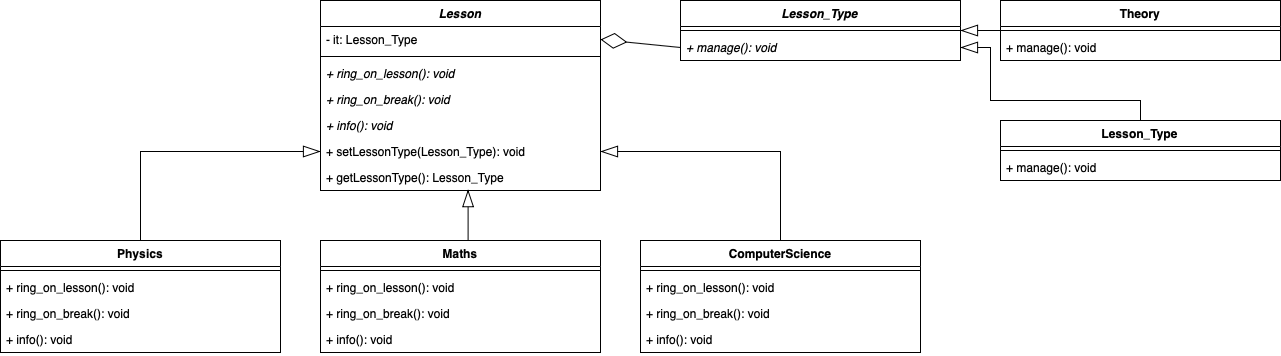

The diagram above was exported from draw.io. Its source (the exported page's mxGraphModel, read from the mxfile embedded in the PNG):
<mxGraphModel dx="1186" dy="718" grid="1" gridSize="10" guides="1" tooltips="1" connect="1" arrows="1" fold="1" page="1" pageScale="1" pageWidth="3300" pageHeight="4681" math="0" shadow="0">
  <root>
    <mxCell id="0" />
    <mxCell id="1" parent="0" />
    <mxCell id="iTI7bLpbkSGMR6rrnv8f-1" value="Lesson" style="swimlane;fontStyle=3;align=center;verticalAlign=top;childLayout=stackLayout;horizontal=1;startSize=26;horizontalStack=0;resizeParent=1;resizeParentMax=0;resizeLast=0;collapsible=1;marginBottom=0;" vertex="1" parent="1">
      <mxGeometry x="320" y="200" width="280" height="190" as="geometry" />
    </mxCell>
    <mxCell id="iTI7bLpbkSGMR6rrnv8f-2" value="- it: Lesson_Type" style="text;strokeColor=none;fillColor=none;align=left;verticalAlign=top;spacingLeft=4;spacingRight=4;overflow=hidden;rotatable=0;points=[[0,0.5],[1,0.5]];portConstraint=eastwest;" vertex="1" parent="iTI7bLpbkSGMR6rrnv8f-1">
      <mxGeometry y="26" width="280" height="26" as="geometry" />
    </mxCell>
    <mxCell id="iTI7bLpbkSGMR6rrnv8f-3" value="" style="line;strokeWidth=1;fillColor=none;align=left;verticalAlign=middle;spacingTop=-1;spacingLeft=3;spacingRight=3;rotatable=0;labelPosition=right;points=[];portConstraint=eastwest;" vertex="1" parent="iTI7bLpbkSGMR6rrnv8f-1">
      <mxGeometry y="52" width="280" height="8" as="geometry" />
    </mxCell>
    <mxCell id="iTI7bLpbkSGMR6rrnv8f-4" value="+ ring_on_lesson(): void" style="text;strokeColor=none;fillColor=none;align=left;verticalAlign=top;spacingLeft=4;spacingRight=4;overflow=hidden;rotatable=0;points=[[0,0.5],[1,0.5]];portConstraint=eastwest;fontStyle=2" vertex="1" parent="iTI7bLpbkSGMR6rrnv8f-1">
      <mxGeometry y="60" width="280" height="26" as="geometry" />
    </mxCell>
    <mxCell id="iTI7bLpbkSGMR6rrnv8f-5" value="+ ring_on_break(): void" style="text;strokeColor=none;fillColor=none;align=left;verticalAlign=top;spacingLeft=4;spacingRight=4;overflow=hidden;rotatable=0;points=[[0,0.5],[1,0.5]];portConstraint=eastwest;fontStyle=2" vertex="1" parent="iTI7bLpbkSGMR6rrnv8f-1">
      <mxGeometry y="86" width="280" height="26" as="geometry" />
    </mxCell>
    <mxCell id="iTI7bLpbkSGMR6rrnv8f-6" value="+ info(): void" style="text;strokeColor=none;fillColor=none;align=left;verticalAlign=top;spacingLeft=4;spacingRight=4;overflow=hidden;rotatable=0;points=[[0,0.5],[1,0.5]];portConstraint=eastwest;fontStyle=2" vertex="1" parent="iTI7bLpbkSGMR6rrnv8f-1">
      <mxGeometry y="112" width="280" height="26" as="geometry" />
    </mxCell>
    <mxCell id="iTI7bLpbkSGMR6rrnv8f-7" value="+ setLessonType(Lesson_Type): void" style="text;strokeColor=none;fillColor=none;align=left;verticalAlign=top;spacingLeft=4;spacingRight=4;overflow=hidden;rotatable=0;points=[[0,0.5],[1,0.5]];portConstraint=eastwest;fontStyle=0" vertex="1" parent="iTI7bLpbkSGMR6rrnv8f-1">
      <mxGeometry y="138" width="280" height="26" as="geometry" />
    </mxCell>
    <mxCell id="iTI7bLpbkSGMR6rrnv8f-8" value="+ getLessonType(): Lesson_Type" style="text;strokeColor=none;fillColor=none;align=left;verticalAlign=top;spacingLeft=4;spacingRight=4;overflow=hidden;rotatable=0;points=[[0,0.5],[1,0.5]];portConstraint=eastwest;fontStyle=0" vertex="1" parent="iTI7bLpbkSGMR6rrnv8f-1">
      <mxGeometry y="164" width="280" height="26" as="geometry" />
    </mxCell>
    <mxCell id="iTI7bLpbkSGMR6rrnv8f-9" value="Lesson_Type" style="swimlane;fontStyle=3;align=center;verticalAlign=top;childLayout=stackLayout;horizontal=1;startSize=26;horizontalStack=0;resizeParent=1;resizeParentMax=0;resizeLast=0;collapsible=1;marginBottom=0;" vertex="1" parent="1">
      <mxGeometry x="680" y="200" width="280" height="60" as="geometry" />
    </mxCell>
    <mxCell id="iTI7bLpbkSGMR6rrnv8f-11" value="" style="line;strokeWidth=1;fillColor=none;align=left;verticalAlign=middle;spacingTop=-1;spacingLeft=3;spacingRight=3;rotatable=0;labelPosition=right;points=[];portConstraint=eastwest;" vertex="1" parent="iTI7bLpbkSGMR6rrnv8f-9">
      <mxGeometry y="26" width="280" height="8" as="geometry" />
    </mxCell>
    <mxCell id="iTI7bLpbkSGMR6rrnv8f-12" value="+ manage(): void" style="text;strokeColor=none;fillColor=none;align=left;verticalAlign=top;spacingLeft=4;spacingRight=4;overflow=hidden;rotatable=0;points=[[0,0.5],[1,0.5]];portConstraint=eastwest;fontStyle=2" vertex="1" parent="iTI7bLpbkSGMR6rrnv8f-9">
      <mxGeometry y="34" width="280" height="26" as="geometry" />
    </mxCell>
    <mxCell id="iTI7bLpbkSGMR6rrnv8f-18" value="" style="endArrow=diamondThin;endFill=0;endSize=24;html=1;entryX=1;entryY=0.5;entryDx=0;entryDy=0;exitX=0;exitY=0.5;exitDx=0;exitDy=0;" edge="1" parent="1" source="iTI7bLpbkSGMR6rrnv8f-12" target="iTI7bLpbkSGMR6rrnv8f-2">
      <mxGeometry width="160" relative="1" as="geometry">
        <mxPoint x="620" y="300" as="sourcePoint" />
        <mxPoint x="780" y="300" as="targetPoint" />
      </mxGeometry>
    </mxCell>
    <mxCell id="iTI7bLpbkSGMR6rrnv8f-32" style="edgeStyle=orthogonalEdgeStyle;rounded=0;orthogonalLoop=1;jettySize=auto;html=1;entryX=0.527;entryY=0.967;entryDx=0;entryDy=0;entryPerimeter=0;endArrow=blockThin;endFill=0;endSize=15;" edge="1" parent="1" source="iTI7bLpbkSGMR6rrnv8f-19" target="iTI7bLpbkSGMR6rrnv8f-8">
      <mxGeometry relative="1" as="geometry">
        <Array as="points">
          <mxPoint x="468" y="415" />
        </Array>
      </mxGeometry>
    </mxCell>
    <mxCell id="iTI7bLpbkSGMR6rrnv8f-19" value="Maths" style="swimlane;fontStyle=1;align=center;verticalAlign=top;childLayout=stackLayout;horizontal=1;startSize=26;horizontalStack=0;resizeParent=1;resizeParentMax=0;resizeLast=0;collapsible=1;marginBottom=0;" vertex="1" parent="1">
      <mxGeometry x="320" y="440" width="280" height="112" as="geometry" />
    </mxCell>
    <mxCell id="iTI7bLpbkSGMR6rrnv8f-21" value="" style="line;strokeWidth=1;fillColor=none;align=left;verticalAlign=middle;spacingTop=-1;spacingLeft=3;spacingRight=3;rotatable=0;labelPosition=right;points=[];portConstraint=eastwest;" vertex="1" parent="iTI7bLpbkSGMR6rrnv8f-19">
      <mxGeometry y="26" width="280" height="8" as="geometry" />
    </mxCell>
    <mxCell id="iTI7bLpbkSGMR6rrnv8f-22" value="+ ring_on_lesson(): void" style="text;strokeColor=none;fillColor=none;align=left;verticalAlign=top;spacingLeft=4;spacingRight=4;overflow=hidden;rotatable=0;points=[[0,0.5],[1,0.5]];portConstraint=eastwest;fontStyle=0" vertex="1" parent="iTI7bLpbkSGMR6rrnv8f-19">
      <mxGeometry y="34" width="280" height="26" as="geometry" />
    </mxCell>
    <mxCell id="iTI7bLpbkSGMR6rrnv8f-23" value="+ ring_on_break(): void" style="text;strokeColor=none;fillColor=none;align=left;verticalAlign=top;spacingLeft=4;spacingRight=4;overflow=hidden;rotatable=0;points=[[0,0.5],[1,0.5]];portConstraint=eastwest;fontStyle=0" vertex="1" parent="iTI7bLpbkSGMR6rrnv8f-19">
      <mxGeometry y="60" width="280" height="26" as="geometry" />
    </mxCell>
    <mxCell id="iTI7bLpbkSGMR6rrnv8f-24" value="+ info(): void" style="text;strokeColor=none;fillColor=none;align=left;verticalAlign=top;spacingLeft=4;spacingRight=4;overflow=hidden;rotatable=0;points=[[0,0.5],[1,0.5]];portConstraint=eastwest;fontStyle=0" vertex="1" parent="iTI7bLpbkSGMR6rrnv8f-19">
      <mxGeometry y="86" width="280" height="26" as="geometry" />
    </mxCell>
    <mxCell id="iTI7bLpbkSGMR6rrnv8f-33" style="edgeStyle=orthogonalEdgeStyle;rounded=0;orthogonalLoop=1;jettySize=auto;html=1;entryX=1;entryY=0.5;entryDx=0;entryDy=0;endArrow=blockThin;endFill=0;endSize=15;" edge="1" parent="1" source="iTI7bLpbkSGMR6rrnv8f-27" target="iTI7bLpbkSGMR6rrnv8f-7">
      <mxGeometry relative="1" as="geometry" />
    </mxCell>
    <mxCell id="iTI7bLpbkSGMR6rrnv8f-27" value="ComputerScience&#10;" style="swimlane;fontStyle=1;align=center;verticalAlign=top;childLayout=stackLayout;horizontal=1;startSize=26;horizontalStack=0;resizeParent=1;resizeParentMax=0;resizeLast=0;collapsible=1;marginBottom=0;" vertex="1" parent="1">
      <mxGeometry x="640" y="440" width="280" height="112" as="geometry" />
    </mxCell>
    <mxCell id="iTI7bLpbkSGMR6rrnv8f-28" value="" style="line;strokeWidth=1;fillColor=none;align=left;verticalAlign=middle;spacingTop=-1;spacingLeft=3;spacingRight=3;rotatable=0;labelPosition=right;points=[];portConstraint=eastwest;" vertex="1" parent="iTI7bLpbkSGMR6rrnv8f-27">
      <mxGeometry y="26" width="280" height="8" as="geometry" />
    </mxCell>
    <mxCell id="iTI7bLpbkSGMR6rrnv8f-29" value="+ ring_on_lesson(): void" style="text;strokeColor=none;fillColor=none;align=left;verticalAlign=top;spacingLeft=4;spacingRight=4;overflow=hidden;rotatable=0;points=[[0,0.5],[1,0.5]];portConstraint=eastwest;fontStyle=0" vertex="1" parent="iTI7bLpbkSGMR6rrnv8f-27">
      <mxGeometry y="34" width="280" height="26" as="geometry" />
    </mxCell>
    <mxCell id="iTI7bLpbkSGMR6rrnv8f-30" value="+ ring_on_break(): void" style="text;strokeColor=none;fillColor=none;align=left;verticalAlign=top;spacingLeft=4;spacingRight=4;overflow=hidden;rotatable=0;points=[[0,0.5],[1,0.5]];portConstraint=eastwest;fontStyle=0" vertex="1" parent="iTI7bLpbkSGMR6rrnv8f-27">
      <mxGeometry y="60" width="280" height="26" as="geometry" />
    </mxCell>
    <mxCell id="iTI7bLpbkSGMR6rrnv8f-31" value="+ info(): void" style="text;strokeColor=none;fillColor=none;align=left;verticalAlign=top;spacingLeft=4;spacingRight=4;overflow=hidden;rotatable=0;points=[[0,0.5],[1,0.5]];portConstraint=eastwest;fontStyle=0" vertex="1" parent="iTI7bLpbkSGMR6rrnv8f-27">
      <mxGeometry y="86" width="280" height="26" as="geometry" />
    </mxCell>
    <mxCell id="iTI7bLpbkSGMR6rrnv8f-39" style="edgeStyle=orthogonalEdgeStyle;rounded=0;orthogonalLoop=1;jettySize=auto;html=1;entryX=0;entryY=0.5;entryDx=0;entryDy=0;endArrow=blockThin;endFill=0;endSize=15;" edge="1" parent="1" source="iTI7bLpbkSGMR6rrnv8f-34" target="iTI7bLpbkSGMR6rrnv8f-7">
      <mxGeometry relative="1" as="geometry" />
    </mxCell>
    <mxCell id="iTI7bLpbkSGMR6rrnv8f-34" value="Physics" style="swimlane;fontStyle=1;align=center;verticalAlign=top;childLayout=stackLayout;horizontal=1;startSize=26;horizontalStack=0;resizeParent=1;resizeParentMax=0;resizeLast=0;collapsible=1;marginBottom=0;" vertex="1" parent="1">
      <mxGeometry y="440" width="280" height="112" as="geometry" />
    </mxCell>
    <mxCell id="iTI7bLpbkSGMR6rrnv8f-35" value="" style="line;strokeWidth=1;fillColor=none;align=left;verticalAlign=middle;spacingTop=-1;spacingLeft=3;spacingRight=3;rotatable=0;labelPosition=right;points=[];portConstraint=eastwest;" vertex="1" parent="iTI7bLpbkSGMR6rrnv8f-34">
      <mxGeometry y="26" width="280" height="8" as="geometry" />
    </mxCell>
    <mxCell id="iTI7bLpbkSGMR6rrnv8f-36" value="+ ring_on_lesson(): void" style="text;strokeColor=none;fillColor=none;align=left;verticalAlign=top;spacingLeft=4;spacingRight=4;overflow=hidden;rotatable=0;points=[[0,0.5],[1,0.5]];portConstraint=eastwest;fontStyle=0" vertex="1" parent="iTI7bLpbkSGMR6rrnv8f-34">
      <mxGeometry y="34" width="280" height="26" as="geometry" />
    </mxCell>
    <mxCell id="iTI7bLpbkSGMR6rrnv8f-37" value="+ ring_on_break(): void" style="text;strokeColor=none;fillColor=none;align=left;verticalAlign=top;spacingLeft=4;spacingRight=4;overflow=hidden;rotatable=0;points=[[0,0.5],[1,0.5]];portConstraint=eastwest;fontStyle=0" vertex="1" parent="iTI7bLpbkSGMR6rrnv8f-34">
      <mxGeometry y="60" width="280" height="26" as="geometry" />
    </mxCell>
    <mxCell id="iTI7bLpbkSGMR6rrnv8f-38" value="+ info(): void" style="text;strokeColor=none;fillColor=none;align=left;verticalAlign=top;spacingLeft=4;spacingRight=4;overflow=hidden;rotatable=0;points=[[0,0.5],[1,0.5]];portConstraint=eastwest;fontStyle=0" vertex="1" parent="iTI7bLpbkSGMR6rrnv8f-34">
      <mxGeometry y="86" width="280" height="26" as="geometry" />
    </mxCell>
    <mxCell id="iTI7bLpbkSGMR6rrnv8f-46" style="edgeStyle=orthogonalEdgeStyle;rounded=0;orthogonalLoop=1;jettySize=auto;html=1;endArrow=blockThin;endFill=0;endSize=15;" edge="1" parent="1" source="iTI7bLpbkSGMR6rrnv8f-40">
      <mxGeometry relative="1" as="geometry">
        <mxPoint x="960" y="247" as="targetPoint" />
        <Array as="points">
          <mxPoint x="1140" y="300" />
          <mxPoint x="990" y="300" />
          <mxPoint x="990" y="247" />
        </Array>
      </mxGeometry>
    </mxCell>
    <mxCell id="iTI7bLpbkSGMR6rrnv8f-40" value="Lesson_Type" style="swimlane;fontStyle=1;align=center;verticalAlign=top;childLayout=stackLayout;horizontal=1;startSize=26;horizontalStack=0;resizeParent=1;resizeParentMax=0;resizeLast=0;collapsible=1;marginBottom=0;" vertex="1" parent="1">
      <mxGeometry x="1000" y="320" width="280" height="60" as="geometry" />
    </mxCell>
    <mxCell id="iTI7bLpbkSGMR6rrnv8f-41" value="" style="line;strokeWidth=1;fillColor=none;align=left;verticalAlign=middle;spacingTop=-1;spacingLeft=3;spacingRight=3;rotatable=0;labelPosition=right;points=[];portConstraint=eastwest;" vertex="1" parent="iTI7bLpbkSGMR6rrnv8f-40">
      <mxGeometry y="26" width="280" height="8" as="geometry" />
    </mxCell>
    <mxCell id="iTI7bLpbkSGMR6rrnv8f-42" value="+ manage(): void" style="text;strokeColor=none;fillColor=none;align=left;verticalAlign=top;spacingLeft=4;spacingRight=4;overflow=hidden;rotatable=0;points=[[0,0.5],[1,0.5]];portConstraint=eastwest;fontStyle=0" vertex="1" parent="iTI7bLpbkSGMR6rrnv8f-40">
      <mxGeometry y="34" width="280" height="26" as="geometry" />
    </mxCell>
    <mxCell id="iTI7bLpbkSGMR6rrnv8f-47" style="edgeStyle=orthogonalEdgeStyle;rounded=0;orthogonalLoop=1;jettySize=auto;html=1;entryX=1;entryY=0.5;entryDx=0;entryDy=0;endArrow=blockThin;endFill=0;endSize=15;" edge="1" parent="1" source="iTI7bLpbkSGMR6rrnv8f-43" target="iTI7bLpbkSGMR6rrnv8f-9">
      <mxGeometry relative="1" as="geometry" />
    </mxCell>
    <mxCell id="iTI7bLpbkSGMR6rrnv8f-43" value="Theory" style="swimlane;fontStyle=1;align=center;verticalAlign=top;childLayout=stackLayout;horizontal=1;startSize=26;horizontalStack=0;resizeParent=1;resizeParentMax=0;resizeLast=0;collapsible=1;marginBottom=0;" vertex="1" parent="1">
      <mxGeometry x="1000" y="200" width="280" height="60" as="geometry" />
    </mxCell>
    <mxCell id="iTI7bLpbkSGMR6rrnv8f-44" value="" style="line;strokeWidth=1;fillColor=none;align=left;verticalAlign=middle;spacingTop=-1;spacingLeft=3;spacingRight=3;rotatable=0;labelPosition=right;points=[];portConstraint=eastwest;" vertex="1" parent="iTI7bLpbkSGMR6rrnv8f-43">
      <mxGeometry y="26" width="280" height="8" as="geometry" />
    </mxCell>
    <mxCell id="iTI7bLpbkSGMR6rrnv8f-45" value="+ manage(): void" style="text;strokeColor=none;fillColor=none;align=left;verticalAlign=top;spacingLeft=4;spacingRight=4;overflow=hidden;rotatable=0;points=[[0,0.5],[1,0.5]];portConstraint=eastwest;fontStyle=0" vertex="1" parent="iTI7bLpbkSGMR6rrnv8f-43">
      <mxGeometry y="34" width="280" height="26" as="geometry" />
    </mxCell>
  </root>
</mxGraphModel>